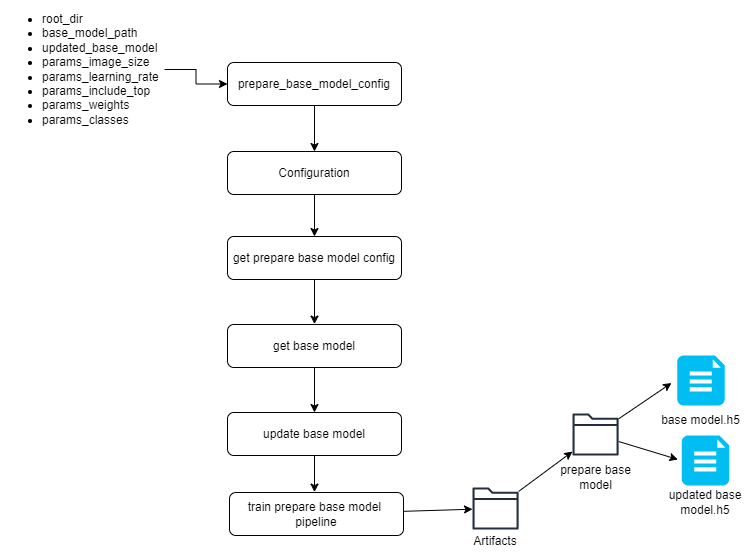

The diagram above was exported from draw.io. Its source (the exported page's mxGraphModel, read from the mxfile embedded in the PNG):
<mxGraphModel dx="1290" dy="556" grid="0" gridSize="10" guides="1" tooltips="1" connect="1" arrows="1" fold="1" page="1" pageScale="1" pageWidth="850" pageHeight="1100" math="0" shadow="0">
  <root>
    <mxCell id="0" />
    <mxCell id="1" parent="0" />
    <mxCell id="aEgcichKyU-b4-Baw8I7-18" style="edgeStyle=none;rounded=0;orthogonalLoop=1;jettySize=auto;html=1;entryX=0.5;entryY=0;entryDx=0;entryDy=0;" edge="1" parent="1" source="aEgcichKyU-b4-Baw8I7-1" target="aEgcichKyU-b4-Baw8I7-5">
      <mxGeometry relative="1" as="geometry" />
    </mxCell>
    <mxCell id="aEgcichKyU-b4-Baw8I7-1" value="prepare_base_model_config" style="rounded=1;whiteSpace=wrap;html=1;" vertex="1" parent="1">
      <mxGeometry x="251" y="94" width="174" height="43" as="geometry" />
    </mxCell>
    <mxCell id="aEgcichKyU-b4-Baw8I7-3" style="edgeStyle=orthogonalEdgeStyle;rounded=0;orthogonalLoop=1;jettySize=auto;html=1;entryX=0;entryY=0.5;entryDx=0;entryDy=0;" edge="1" parent="1" source="aEgcichKyU-b4-Baw8I7-2" target="aEgcichKyU-b4-Baw8I7-1">
      <mxGeometry relative="1" as="geometry" />
    </mxCell>
    <mxCell id="aEgcichKyU-b4-Baw8I7-2" value="&lt;ul&gt;&lt;li&gt;root_dir&lt;/li&gt;&lt;li&gt;base_model_path&lt;/li&gt;&lt;li&gt;updated_base_model&lt;/li&gt;&lt;li&gt;params_image_size&lt;/li&gt;&lt;li&gt;params_learning_rate&lt;/li&gt;&lt;li&gt;params_include_top&lt;/li&gt;&lt;li&gt;params_weights&lt;/li&gt;&lt;li&gt;params_classes&lt;/li&gt;&lt;/ul&gt;" style="text;html=1;align=left;verticalAlign=middle;whiteSpace=wrap;rounded=0;" vertex="1" parent="1">
      <mxGeometry x="24" y="38" width="164" height="126" as="geometry" />
    </mxCell>
    <mxCell id="aEgcichKyU-b4-Baw8I7-19" style="edgeStyle=none;rounded=0;orthogonalLoop=1;jettySize=auto;html=1;" edge="1" parent="1" source="aEgcichKyU-b4-Baw8I7-5" target="aEgcichKyU-b4-Baw8I7-6">
      <mxGeometry relative="1" as="geometry" />
    </mxCell>
    <mxCell id="aEgcichKyU-b4-Baw8I7-5" value="Configuration" style="rounded=1;whiteSpace=wrap;html=1;" vertex="1" parent="1">
      <mxGeometry x="251" y="183" width="174" height="43" as="geometry" />
    </mxCell>
    <mxCell id="aEgcichKyU-b4-Baw8I7-20" style="edgeStyle=none;rounded=0;orthogonalLoop=1;jettySize=auto;html=1;" edge="1" parent="1" source="aEgcichKyU-b4-Baw8I7-6">
      <mxGeometry relative="1" as="geometry">
        <mxPoint x="338" y="355.6000061035156" as="targetPoint" />
      </mxGeometry>
    </mxCell>
    <mxCell id="aEgcichKyU-b4-Baw8I7-6" value="get prepare base model config" style="rounded=1;whiteSpace=wrap;html=1;" vertex="1" parent="1">
      <mxGeometry x="251" y="268" width="174" height="43" as="geometry" />
    </mxCell>
    <mxCell id="aEgcichKyU-b4-Baw8I7-21" style="edgeStyle=none;rounded=0;orthogonalLoop=1;jettySize=auto;html=1;entryX=0.5;entryY=0;entryDx=0;entryDy=0;" edge="1" parent="1" source="aEgcichKyU-b4-Baw8I7-7" target="aEgcichKyU-b4-Baw8I7-8">
      <mxGeometry relative="1" as="geometry" />
    </mxCell>
    <mxCell id="aEgcichKyU-b4-Baw8I7-7" value="get base model" style="rounded=1;whiteSpace=wrap;html=1;" vertex="1" parent="1">
      <mxGeometry x="251" y="356" width="174" height="43" as="geometry" />
    </mxCell>
    <mxCell id="aEgcichKyU-b4-Baw8I7-38" style="edgeStyle=none;rounded=0;orthogonalLoop=1;jettySize=auto;html=1;" edge="1" parent="1" source="aEgcichKyU-b4-Baw8I7-8">
      <mxGeometry relative="1" as="geometry">
        <mxPoint x="338" y="523.6000366210938" as="targetPoint" />
      </mxGeometry>
    </mxCell>
    <mxCell id="aEgcichKyU-b4-Baw8I7-8" value="update base model" style="rounded=1;whiteSpace=wrap;html=1;" vertex="1" parent="1">
      <mxGeometry x="251" y="444" width="174" height="43" as="geometry" />
    </mxCell>
    <mxCell id="aEgcichKyU-b4-Baw8I7-27" style="edgeStyle=none;rounded=0;orthogonalLoop=1;jettySize=auto;html=1;" edge="1" parent="1" source="aEgcichKyU-b4-Baw8I7-22" target="aEgcichKyU-b4-Baw8I7-25">
      <mxGeometry relative="1" as="geometry" />
    </mxCell>
    <mxCell id="aEgcichKyU-b4-Baw8I7-22" value="" style="sketch=0;outlineConnect=0;fontColor=#232F3E;gradientColor=none;fillColor=#232F3D;strokeColor=none;dashed=0;verticalLabelPosition=bottom;verticalAlign=top;align=center;html=1;fontSize=12;fontStyle=0;aspect=fixed;pointerEvents=1;shape=mxgraph.aws4.folder;" vertex="1" parent="1">
      <mxGeometry x="496" y="519" width="46.14" height="42" as="geometry" />
    </mxCell>
    <mxCell id="aEgcichKyU-b4-Baw8I7-34" style="edgeStyle=none;rounded=0;orthogonalLoop=1;jettySize=auto;html=1;entryX=0;entryY=0.5;entryDx=0;entryDy=0;" edge="1" parent="1" source="aEgcichKyU-b4-Baw8I7-25">
      <mxGeometry relative="1" as="geometry">
        <mxPoint x="695" y="414.5" as="targetPoint" />
      </mxGeometry>
    </mxCell>
    <mxCell id="aEgcichKyU-b4-Baw8I7-35" style="edgeStyle=none;rounded=0;orthogonalLoop=1;jettySize=auto;html=1;" edge="1" parent="1" source="aEgcichKyU-b4-Baw8I7-25">
      <mxGeometry relative="1" as="geometry">
        <mxPoint x="701.4300000000001" y="490.9978184577444" as="targetPoint" />
      </mxGeometry>
    </mxCell>
    <mxCell id="aEgcichKyU-b4-Baw8I7-25" value="" style="sketch=0;outlineConnect=0;fontColor=#232F3E;gradientColor=none;fillColor=#232F3D;strokeColor=none;dashed=0;verticalLabelPosition=bottom;verticalAlign=top;align=center;html=1;fontSize=12;fontStyle=0;aspect=fixed;pointerEvents=1;shape=mxgraph.aws4.folder;" vertex="1" parent="1">
      <mxGeometry x="596" y="445" width="46.14" height="42" as="geometry" />
    </mxCell>
    <mxCell id="aEgcichKyU-b4-Baw8I7-26" value="prepare base model" style="text;html=1;align=center;verticalAlign=middle;whiteSpace=wrap;rounded=0;" vertex="1" parent="1">
      <mxGeometry x="582.6" y="494" width="72.93" height="30" as="geometry" />
    </mxCell>
    <mxCell id="aEgcichKyU-b4-Baw8I7-32" value="base model.h5" style="text;html=1;align=center;verticalAlign=middle;whiteSpace=wrap;rounded=0;" vertex="1" parent="1">
      <mxGeometry x="683" y="437" width="83" height="30" as="geometry" />
    </mxCell>
    <mxCell id="aEgcichKyU-b4-Baw8I7-33" value="updated base model.h5" style="text;html=1;align=center;verticalAlign=middle;whiteSpace=wrap;rounded=0;" vertex="1" parent="1">
      <mxGeometry x="679" y="519" width="100" height="30" as="geometry" />
    </mxCell>
    <mxCell id="aEgcichKyU-b4-Baw8I7-39" style="edgeStyle=none;rounded=0;orthogonalLoop=1;jettySize=auto;html=1;" edge="1" parent="1" source="aEgcichKyU-b4-Baw8I7-36" target="aEgcichKyU-b4-Baw8I7-22">
      <mxGeometry relative="1" as="geometry" />
    </mxCell>
    <mxCell id="aEgcichKyU-b4-Baw8I7-36" value="train prepare base model&amp;nbsp;&lt;div&gt;pipeline&lt;/div&gt;" style="rounded=1;whiteSpace=wrap;html=1;" vertex="1" parent="1">
      <mxGeometry x="253" y="524" width="174" height="43" as="geometry" />
    </mxCell>
    <mxCell id="aEgcichKyU-b4-Baw8I7-37" value="Artifacts" style="text;html=1;align=center;verticalAlign=middle;whiteSpace=wrap;rounded=0;" vertex="1" parent="1">
      <mxGeometry x="489.07" y="558" width="60" height="30" as="geometry" />
    </mxCell>
    <mxCell id="aEgcichKyU-b4-Baw8I7-40" value="" style="verticalLabelPosition=bottom;html=1;verticalAlign=top;align=center;strokeColor=none;fillColor=#00BEF2;shape=mxgraph.azure.file_2;pointerEvents=1;" vertex="1" parent="1">
      <mxGeometry x="700.75" y="387" width="47.5" height="50" as="geometry" />
    </mxCell>
    <mxCell id="aEgcichKyU-b4-Baw8I7-41" value="" style="verticalLabelPosition=bottom;html=1;verticalAlign=top;align=center;strokeColor=none;fillColor=#00BEF2;shape=mxgraph.azure.file_2;pointerEvents=1;" vertex="1" parent="1">
      <mxGeometry x="705.25" y="467" width="47.5" height="50" as="geometry" />
    </mxCell>
  </root>
</mxGraphModel>